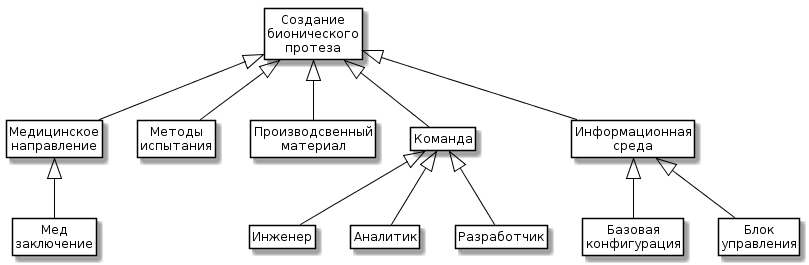

The diagram above was rendered by PlantUML. Its source (embedded in the PNG):
@startuml
skinparam class {
	BackgroundColor White
	ArrowColor Black
	BorderColor Black
}
class Entity as "Создание\nбионического\nпротеза"

class Input as "Медицинское\nнаправление"
class Output as "Методы\nиспытания"
class Control as "Производсвенный\nматериал"
class Komanda as "Команда"
class Sreda as "Информационная\nсреда"

class Med as "Мед\nзаключение"
class Injener as "Инженер"
class Analitik as "Аналитик"
class Razrab as "Разработчик"
class Config as "Базовая\nконфигурация"
class Upr as "Блок\nуправления"


Entity <|-- Input 
Entity <|-- Output 
Entity <|-- Control 
Entity <|-- Komanda 
Entity <|-- Sreda 

Input <|-- Med 
Komanda <|-- Injener 
Komanda <|-- Analitik 
Komanda <|-- Razrab
Sreda <|-- Config 
Sreda <|-- Upr 
 

hide members
hide circle
hide methods
@enduml